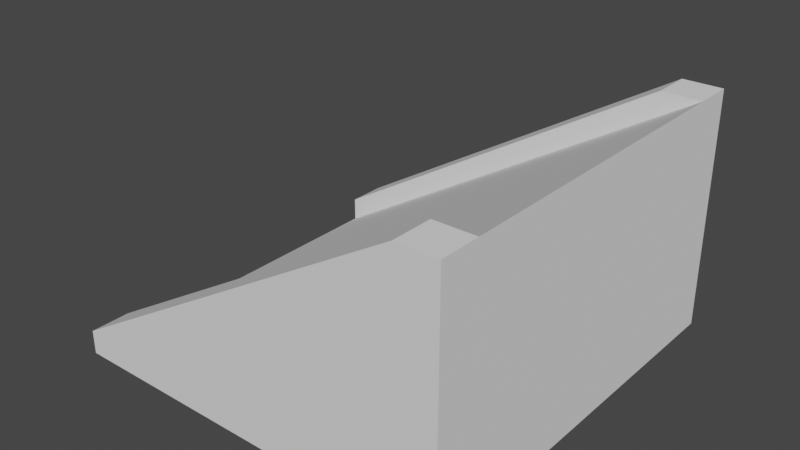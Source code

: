 # Source: Ramp.blend  (saved by Blender 2.83.19; exported with 4.5.12 LTS)
import bpy
from mathutils import Matrix  # noqa: F401  (used for matrix-valued properties, if any)

bpy.ops.wm.read_factory_settings(use_empty=True)
scene = bpy.context.scene
scene.name = 'Scene'

# ---- collections
col_collection = bpy.data.collections.new('Collection'); scene.collection.children.link(col_collection)

# ---- world
world_world = bpy.data.worlds.new('World'); scene.world = world_world
world_world.use_nodes = True; world_world.node_tree.nodes.clear()
_N = world_world.node_tree.nodes; _L = world_world.node_tree.links
n0 = _N.new('ShaderNodeOutputWorld'); n0.name = 'World Output'; n0.location = (300, 300)
n1 = _N.new('ShaderNodeBackground'); n1.name = 'Background'; n1.location = (10, 300)
n1.inputs[0].default_value = (0.05088, 0.05088, 0.05088, 1.0)
_L.new(n1.outputs[0], n0.inputs[0])
n0.is_active_output = True
world_world.color = (0.05088, 0.05088, 0.05088)
world_world.use_sun_shadow = False
world_world.sun_shadow_jitter_overblur = 0.0

# ---- meshes
me_plane_001 = bpy.data.meshes.new('Plane.001')
me_plane_001.from_pydata([(-2.5, -2.5, 1.49e-08), (2.5, -2.5, 3.0), (-2.5, 2.5, 1.49e-08), (2.5, 2.5, 3.0), (-2.5, 4.768e-07, 1.49e-08), (2.5, -4.768e-07, 3.0), (2.5, 2.0, 3.0), (-2.5, 2.0, 1.49e-08), (-2.5, -2.0, 1.49e-08), (2.5, -2.0, 3.0), (-2.5, -2.0, 0.3), (-2.5, -2.5, 0.3), (2.0, -2.5, 3.0), (2.0, 2.0, 3.0), (2.0, 2.5, 3.0), (-2.5, 2.5, 0.3), (-2.5, 2.0, 0.3), (2.0, -2.0, 3.0), (2.5, -2.5, 1.49e-08), (2.5, 2.5, 1.49e-08), (2.5, 0.0, 1.49e-08), (2.5, 2.0, 1.49e-08), (2.5, -2.0, 1.49e-08)], [], [(6, 13, 16, 7), (9, 5, 4, 8), (5, 6, 7, 4), (8, 0, 11, 10), (2, 7, 16, 15), (13, 14, 15, 16), (12, 17, 10, 11), (6, 3, 14, 13), (1, 9, 17, 12), (1, 12, 11, 0), (9, 8, 10, 17), (2, 15, 14, 3), (4, 7, 21, 20), (0, 8, 22, 18), (8, 4, 20, 22), (7, 2, 19, 21), (18, 22, 9, 1), (22, 20, 5, 9), (20, 21, 6, 5), (21, 19, 3, 6), (0, 18, 1), (3, 19, 2)])
_uv = me_plane_001.uv_layers.new(name='UVMap')
_uv.uv.foreach_set('vector', [1.0, 0.9, 0.9, 0.9, 0.0, 0.9, 0.0, 0.9, 1.0, 0.1, 1.0, 0.5, 0.0, 0.5, 0.0, 0.1, 1.0, 0.5, 1.0, 0.9, 0.0, 0.9, 0.0, 0.5, 0.0, 0.0, 0.0, 0.0, 0.0, 0.0, 0.0, 0.0, 0.0, 0.0, 0.0, 0.0, 0.0, 0.0, 0.0, 0.0, 0.9, 0.9, 0.9, 1.0, 0.0, 1.0, 0.0, 0.9, 0.9, 0.0, 0.9, 0.1, 0.0, 0.1, 0.0, 0.0, 0.0, 0.0, 0.0, 0.0, 0.0, 0.0, 0.0, 0.0, 0.0, 0.0, 0.0, 0.0, 0.0, 0.0, 0.0, 0.0, 0.0, 0.0, 0.0, 0.0, 0.0, 0.0, 0.0, 0.0, 1.0, 0.1, 0.0, 0.1, 0.0, 0.1, 0.9, 0.1, 0.0, 0.0, 0.0, 0.0, 0.0, 0.0, 0.0, 0.0, 0.0, 0.5, 0.0, 0.9, 0.0, 0.9, 0.0, 0.5, 0.0, 0.0, 0.0, 0.0, 0.0, 0.0, 0.0, 0.0, 0.0, 0.1, 0.0, 0.5, 0.0, 0.5, 0.0, 0.1, 0.0, 0.0, 0.0, 0.0, 0.0, 0.0, 0.0, 0.0, 0.0, 0.0, 0.0, 0.0, 0.0, 0.0, 0.0, 0.0, 0.0, 0.1, 0.0, 0.5, 1.0, 0.5, 1.0, 0.1, 0.0, 0.5, 0.0, 0.9, 1.0, 0.9, 1.0, 0.5, 0.0, 0.0, 0.0, 0.0, 0.0, 0.0, 0.0, 0.0, 0.0, 0.0, 0.0, 0.0, 0.0, 0.0, 0.0, 0.0, 0.0, 0.0, 0.0, 0.0])
me_plane_001.use_remesh_fix_poles = True
me_plane_001.use_remesh_preserve_attributes = False
me_plane_001.use_mirror_vertex_groups = False
me_plane_001.update()

# ---- objects
ob_plane = bpy.data.objects.new('Plane', me_plane_001)

# ---- transforms, parenting, visibility, modifiers, constraints
ob_plane.location = (0.0, 0.0, 0.0)
ob_plane.lineart.crease_threshold = 0.0

# ---- collection membership
col_collection.objects.link(ob_plane)

# ---- scene / render settings (as saved in the file)
scene.frame_start = 1; scene.frame_end = 250; scene.frame_set(1)
scene.render.engine = 'BLENDER_EEVEE_NEXT'
scene.cycles.use_denoising = False
scene.cycles.samples = 128
scene.cycles.sampling_pattern = 'TABULATED_SOBOL'
scene.cycles.use_adaptive_sampling = False
scene.cycles.use_light_tree = False
scene.view_settings.view_transform = 'Filmic'
bpy.context.view_layer.update()

# ---- added for rendering (the .blend has no active camera and no usable light): camera, sun
cam_auto = bpy.data.cameras.new('AutoCamera')
cam_auto.lens = 50.0
cam_auto.sensor_width = 36.0
cam_auto.clip_end = 1000.0
ob_auto_camera = bpy.data.objects.new('AutoCamera', cam_auto)
scene.collection.objects.link(ob_auto_camera)
ob_auto_camera.location = (7.10678, -8.52814, 7.18543)
ob_auto_camera.rotation_euler = (1.09748, -7.21219e-08, 0.694738)
scene.camera = ob_auto_camera
light_auto_sun = bpy.data.lights.new('AutoSun', 'SUN')
light_auto_sun.energy = 3.0
light_auto_sun.angle = 0.0523599
ob_auto_sun = bpy.data.objects.new('AutoSun', light_auto_sun)
scene.collection.objects.link(ob_auto_sun)
ob_auto_sun.rotation_euler = (0.872665, 0.174533, 0.523599)
bpy.context.view_layer.update()
